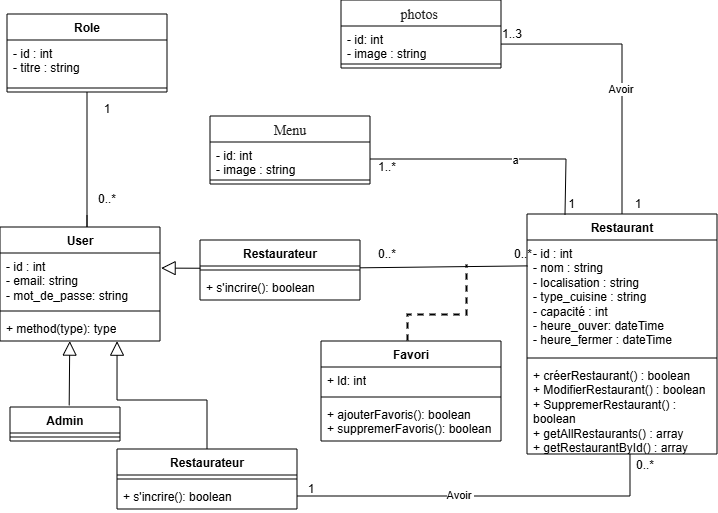

The diagram above was exported from draw.io. Its source (the exported page's mxGraphModel, read from the mxfile embedded in the PNG):
<mxGraphModel dx="674" dy="366" grid="1" gridSize="10" guides="1" tooltips="1" connect="1" arrows="1" fold="1" page="1" pageScale="1" pageWidth="827" pageHeight="1169" math="0" shadow="0">
  <root>
    <mxCell id="0" />
    <mxCell id="1" parent="0" />
    <mxCell id="fsCm28L-7ve5ovTxqwpQ-1" value="Restaurant" style="swimlane;fontStyle=1;align=center;verticalAlign=top;childLayout=stackLayout;horizontal=1;startSize=26;horizontalStack=0;resizeParent=1;resizeParentMax=0;resizeLast=0;collapsible=1;marginBottom=0;whiteSpace=wrap;html=1;" vertex="1" parent="1">
      <mxGeometry x="617" y="334" width="190" height="240" as="geometry" />
    </mxCell>
    <mxCell id="fsCm28L-7ve5ovTxqwpQ-2" value="- id : int&lt;div&gt;&lt;span style=&quot;background-color: transparent; color: light-dark(rgb(0, 0, 0), rgb(255, 255, 255));&quot;&gt;- nom : string&lt;/span&gt;&lt;/div&gt;&lt;div&gt;&lt;span style=&quot;background-color: transparent; color: light-dark(rgb(0, 0, 0), rgb(255, 255, 255));&quot;&gt;- localisation : string&lt;/span&gt;&lt;/div&gt;&lt;div&gt;&lt;span style=&quot;background-color: transparent; color: light-dark(rgb(0, 0, 0), rgb(255, 255, 255));&quot;&gt;- type_cuisine : string&lt;/span&gt;&lt;/div&gt;&lt;div&gt;&lt;span style=&quot;background-color: transparent; color: light-dark(rgb(0, 0, 0), rgb(255, 255, 255));&quot;&gt;- capacité : int&lt;/span&gt;&lt;/div&gt;&lt;div&gt;&lt;span style=&quot;background-color: transparent; color: light-dark(rgb(0, 0, 0), rgb(255, 255, 255));&quot;&gt;- heure_ouver: dateTime&lt;/span&gt;&lt;/div&gt;&lt;div&gt;&lt;span style=&quot;background-color: transparent; color: light-dark(rgb(0, 0, 0), rgb(255, 255, 255));&quot;&gt;- heure_fermer : dateTime&lt;/span&gt;&lt;/div&gt;" style="text;strokeColor=none;fillColor=none;align=left;verticalAlign=top;spacingLeft=4;spacingRight=4;overflow=hidden;rotatable=0;points=[[0,0.5],[1,0.5]];portConstraint=eastwest;whiteSpace=wrap;html=1;" vertex="1" parent="fsCm28L-7ve5ovTxqwpQ-1">
      <mxGeometry y="26" width="190" height="114" as="geometry" />
    </mxCell>
    <mxCell id="fsCm28L-7ve5ovTxqwpQ-3" value="" style="line;strokeWidth=1;fillColor=none;align=left;verticalAlign=middle;spacingTop=-1;spacingLeft=3;spacingRight=3;rotatable=0;labelPosition=right;points=[];portConstraint=eastwest;strokeColor=inherit;" vertex="1" parent="fsCm28L-7ve5ovTxqwpQ-1">
      <mxGeometry y="140" width="190" height="8" as="geometry" />
    </mxCell>
    <mxCell id="fsCm28L-7ve5ovTxqwpQ-4" value="+ créerRestaurant() : boolean&lt;div&gt;+ ModifierRestaurant() : boolean&lt;/div&gt;&lt;div&gt;+ SuppremerRestaurant() : boolean&lt;/div&gt;&lt;div&gt;+ getAllRestaurants() : array&lt;/div&gt;&lt;div&gt;+ getRestaurantById() : array&lt;/div&gt;" style="text;strokeColor=none;fillColor=none;align=left;verticalAlign=top;spacingLeft=4;spacingRight=4;overflow=hidden;rotatable=0;points=[[0,0.5],[1,0.5]];portConstraint=eastwest;whiteSpace=wrap;html=1;" vertex="1" parent="fsCm28L-7ve5ovTxqwpQ-1">
      <mxGeometry y="148" width="190" height="92" as="geometry" />
    </mxCell>
    <mxCell id="fsCm28L-7ve5ovTxqwpQ-5" value="&lt;div style=&quot;text-align: left;&quot;&gt;&lt;span style=&quot;background-color: transparent; color: light-dark(rgb(0, 0, 0), rgb(255, 255, 255));&quot;&gt;Role&lt;/span&gt;&lt;/div&gt;" style="swimlane;fontStyle=1;align=center;verticalAlign=top;childLayout=stackLayout;horizontal=1;startSize=26;horizontalStack=0;resizeParent=1;resizeParentMax=0;resizeLast=0;collapsible=1;marginBottom=0;whiteSpace=wrap;html=1;" vertex="1" parent="1">
      <mxGeometry x="97" y="134" width="160" height="78" as="geometry" />
    </mxCell>
    <mxCell id="fsCm28L-7ve5ovTxqwpQ-6" value="- id : int&lt;div&gt;- titre : string&lt;/div&gt;" style="text;strokeColor=none;fillColor=none;align=left;verticalAlign=top;spacingLeft=4;spacingRight=4;overflow=hidden;rotatable=0;points=[[0,0.5],[1,0.5]];portConstraint=eastwest;whiteSpace=wrap;html=1;" vertex="1" parent="fsCm28L-7ve5ovTxqwpQ-5">
      <mxGeometry y="26" width="160" height="44" as="geometry" />
    </mxCell>
    <mxCell id="fsCm28L-7ve5ovTxqwpQ-7" value="" style="line;strokeWidth=1;fillColor=none;align=left;verticalAlign=middle;spacingTop=-1;spacingLeft=3;spacingRight=3;rotatable=0;labelPosition=right;points=[];portConstraint=eastwest;strokeColor=inherit;" vertex="1" parent="fsCm28L-7ve5ovTxqwpQ-5">
      <mxGeometry y="70" width="160" height="8" as="geometry" />
    </mxCell>
    <mxCell id="fsCm28L-7ve5ovTxqwpQ-13" value="Restaurateur" style="swimlane;fontStyle=1;align=center;verticalAlign=top;childLayout=stackLayout;horizontal=1;startSize=26;horizontalStack=0;resizeParent=1;resizeParentMax=0;resizeLast=0;collapsible=1;marginBottom=0;whiteSpace=wrap;html=1;" vertex="1" parent="1">
      <mxGeometry x="207" y="569" width="180" height="60" as="geometry" />
    </mxCell>
    <mxCell id="fsCm28L-7ve5ovTxqwpQ-15" value="" style="line;strokeWidth=1;fillColor=none;align=left;verticalAlign=middle;spacingTop=-1;spacingLeft=3;spacingRight=3;rotatable=0;labelPosition=right;points=[];portConstraint=eastwest;strokeColor=inherit;" vertex="1" parent="fsCm28L-7ve5ovTxqwpQ-13">
      <mxGeometry y="26" width="180" height="8" as="geometry" />
    </mxCell>
    <mxCell id="fsCm28L-7ve5ovTxqwpQ-16" value="&lt;div&gt;+ s'incrire(&lt;span style=&quot;background-color: transparent; color: light-dark(rgb(0, 0, 0), rgb(255, 255, 255));&quot;&gt;): boolean&lt;/span&gt;&lt;/div&gt;" style="text;strokeColor=none;fillColor=none;align=left;verticalAlign=top;spacingLeft=4;spacingRight=4;overflow=hidden;rotatable=0;points=[[0,0.5],[1,0.5]];portConstraint=eastwest;whiteSpace=wrap;html=1;" vertex="1" parent="fsCm28L-7ve5ovTxqwpQ-13">
      <mxGeometry y="34" width="180" height="26" as="geometry" />
    </mxCell>
    <mxCell id="fsCm28L-7ve5ovTxqwpQ-18" value="Admin" style="swimlane;fontStyle=1;align=center;verticalAlign=top;childLayout=stackLayout;horizontal=1;startSize=26;horizontalStack=0;resizeParent=1;resizeParentMax=0;resizeLast=0;collapsible=1;marginBottom=0;whiteSpace=wrap;html=1;" vertex="1" parent="1">
      <mxGeometry x="100" y="527" width="110" height="34" as="geometry" />
    </mxCell>
    <mxCell id="fsCm28L-7ve5ovTxqwpQ-20" value="" style="line;strokeWidth=1;fillColor=none;align=left;verticalAlign=middle;spacingTop=-1;spacingLeft=3;spacingRight=3;rotatable=0;labelPosition=right;points=[];portConstraint=eastwest;strokeColor=inherit;" vertex="1" parent="fsCm28L-7ve5ovTxqwpQ-18">
      <mxGeometry y="26" width="110" height="8" as="geometry" />
    </mxCell>
    <mxCell id="fsCm28L-7ve5ovTxqwpQ-23" value="" style="edgeStyle=none;html=1;endSize=12;endArrow=block;endFill=0;rounded=0;exitX=0.538;exitY=-0.049;exitDx=0;exitDy=0;entryX=0.436;entryY=1.004;entryDx=0;entryDy=0;entryPerimeter=0;exitPerimeter=0;" edge="1" parent="1" source="fsCm28L-7ve5ovTxqwpQ-18" target="fsCm28L-7ve5ovTxqwpQ-95">
      <mxGeometry width="160" relative="1" as="geometry">
        <mxPoint x="207" y="540" as="sourcePoint" />
        <mxPoint x="140" y="450" as="targetPoint" />
      </mxGeometry>
    </mxCell>
    <mxCell id="fsCm28L-7ve5ovTxqwpQ-24" value="" style="edgeStyle=none;html=1;endSize=12;endArrow=block;endFill=0;rounded=0;exitX=0.5;exitY=0;exitDx=0;exitDy=0;entryX=0.713;entryY=0.977;entryDx=0;entryDy=0;entryPerimeter=0;" edge="1" parent="1" source="fsCm28L-7ve5ovTxqwpQ-13">
      <mxGeometry width="160" relative="1" as="geometry">
        <mxPoint x="295.05" y="562.18" as="sourcePoint" />
        <mxPoint x="207.00000000000006" y="460.99600000000004" as="targetPoint" />
        <Array as="points">
          <mxPoint x="297" y="520" />
          <mxPoint x="207" y="520" />
          <mxPoint x="207.05" y="461.18" />
        </Array>
      </mxGeometry>
    </mxCell>
    <mxCell id="fsCm28L-7ve5ovTxqwpQ-26" value="" style="html=1;verticalAlign=bottom;labelBackgroundColor=none;endArrow=none;endFill=0;endSize=6;align=left;rounded=0;entryX=0.5;entryY=0;entryDx=0;entryDy=0;exitX=0.5;exitY=1;exitDx=0;exitDy=0;" edge="1" parent="1" source="fsCm28L-7ve5ovTxqwpQ-5">
      <mxGeometry x="-1" relative="1" as="geometry">
        <mxPoint x="77" y="264" as="sourcePoint" />
        <mxPoint x="177" y="335" as="targetPoint" />
        <Array as="points">
          <mxPoint x="177" y="330" />
          <mxPoint x="177" y="350" />
        </Array>
      </mxGeometry>
    </mxCell>
    <mxCell id="fsCm28L-7ve5ovTxqwpQ-27" value="1" style="text;html=1;whiteSpace=wrap;strokeColor=none;fillColor=none;align=center;verticalAlign=middle;rounded=0;" vertex="1" parent="1">
      <mxGeometry x="167" y="214" width="60" height="30" as="geometry" />
    </mxCell>
    <mxCell id="fsCm28L-7ve5ovTxqwpQ-28" value="0..*" style="text;html=1;whiteSpace=wrap;strokeColor=none;fillColor=none;align=center;verticalAlign=middle;rounded=0;" vertex="1" parent="1">
      <mxGeometry x="167" y="304" width="60" height="30" as="geometry" />
    </mxCell>
    <mxCell id="fsCm28L-7ve5ovTxqwpQ-42" value="" style="html=1;verticalAlign=bottom;labelBackgroundColor=none;endArrow=none;endFill=0;endSize=6;align=left;rounded=0;entryX=0.003;entryY=0.227;entryDx=0;entryDy=0;exitX=0.999;exitY=0.227;exitDx=0;exitDy=0;entryPerimeter=0;exitPerimeter=0;" edge="1" parent="1" source="fsCm28L-7ve5ovTxqwpQ-99" target="fsCm28L-7ve5ovTxqwpQ-2">
      <mxGeometry x="-1" relative="1" as="geometry">
        <mxPoint x="457" y="386" as="sourcePoint" />
        <mxPoint x="597" y="515" as="targetPoint" />
      </mxGeometry>
    </mxCell>
    <mxCell id="fsCm28L-7ve5ovTxqwpQ-43" value="" style="edgeStyle=none;html=1;endSize=12;endArrow=block;endFill=0;rounded=0;exitX=0.003;exitY=0.279;exitDx=0;exitDy=0;entryX=1.007;entryY=0.28;entryDx=0;entryDy=0;exitPerimeter=0;entryPerimeter=0;" edge="1" parent="1" source="fsCm28L-7ve5ovTxqwpQ-99" target="fsCm28L-7ve5ovTxqwpQ-93">
      <mxGeometry width="160" relative="1" as="geometry">
        <mxPoint x="296.3599999999999" y="392.24" as="sourcePoint" />
        <mxPoint x="252" y="393" as="targetPoint" />
      </mxGeometry>
    </mxCell>
    <mxCell id="fsCm28L-7ve5ovTxqwpQ-45" value="" style="html=1;verticalAlign=bottom;labelBackgroundColor=none;endArrow=none;endFill=0;endSize=6;align=left;rounded=0;entryX=0.542;entryY=1.003;entryDx=0;entryDy=0;exitX=1;exitY=0.5;exitDx=0;exitDy=0;entryPerimeter=0;" edge="1" parent="1" source="fsCm28L-7ve5ovTxqwpQ-16" target="fsCm28L-7ve5ovTxqwpQ-4">
      <mxGeometry x="-1" relative="1" as="geometry">
        <mxPoint x="557" y="384" as="sourcePoint" />
        <mxPoint x="698" y="384" as="targetPoint" />
        <Array as="points">
          <mxPoint x="720" y="616" />
        </Array>
      </mxGeometry>
    </mxCell>
    <mxCell id="fsCm28L-7ve5ovTxqwpQ-56" value="Avoir&amp;nbsp;" style="edgeLabel;html=1;align=center;verticalAlign=middle;resizable=0;points=[];" vertex="1" connectable="0" parent="fsCm28L-7ve5ovTxqwpQ-45">
      <mxGeometry x="-0.139" y="1" relative="1" as="geometry">
        <mxPoint x="1" as="offset" />
      </mxGeometry>
    </mxCell>
    <mxCell id="fsCm28L-7ve5ovTxqwpQ-47" value="" style="edgeStyle=none;html=1;endArrow=none;verticalAlign=bottom;dashed=1;strokeWidth=2;rounded=0;" edge="1" parent="1">
      <mxGeometry width="160" relative="1" as="geometry">
        <mxPoint x="497" y="460" as="sourcePoint" />
        <mxPoint x="556" y="384" as="targetPoint" />
        <Array as="points">
          <mxPoint x="497" y="434" />
          <mxPoint x="556" y="434" />
        </Array>
      </mxGeometry>
    </mxCell>
    <mxCell id="fsCm28L-7ve5ovTxqwpQ-48" value="0..*" style="text;html=1;whiteSpace=wrap;strokeColor=none;fillColor=none;align=center;verticalAlign=middle;rounded=0;" vertex="1" parent="1">
      <mxGeometry x="457" y="364" width="40" height="20" as="geometry" />
    </mxCell>
    <mxCell id="fsCm28L-7ve5ovTxqwpQ-49" value="0..*" style="text;html=1;whiteSpace=wrap;strokeColor=none;fillColor=none;align=center;verticalAlign=middle;rounded=0;" vertex="1" parent="1">
      <mxGeometry x="593" y="364" width="40" height="20" as="geometry" />
    </mxCell>
    <mxCell id="fsCm28L-7ve5ovTxqwpQ-50" value="1" style="text;html=1;whiteSpace=wrap;strokeColor=none;fillColor=none;align=center;verticalAlign=middle;rounded=0;" vertex="1" parent="1">
      <mxGeometry x="371" y="594" width="60" height="30" as="geometry" />
    </mxCell>
    <mxCell id="fsCm28L-7ve5ovTxqwpQ-51" value="0..*" style="text;html=1;whiteSpace=wrap;strokeColor=none;fillColor=none;align=center;verticalAlign=middle;rounded=0;" vertex="1" parent="1">
      <mxGeometry x="720" y="573" width="30" height="24" as="geometry" />
    </mxCell>
    <mxCell id="fsCm28L-7ve5ovTxqwpQ-57" value="Favori" style="swimlane;fontStyle=1;align=center;verticalAlign=top;childLayout=stackLayout;horizontal=1;startSize=26;horizontalStack=0;resizeParent=1;resizeParentMax=0;resizeLast=0;collapsible=1;marginBottom=0;whiteSpace=wrap;html=1;" vertex="1" parent="1">
      <mxGeometry x="411" y="461" width="180" height="100" as="geometry" />
    </mxCell>
    <mxCell id="fsCm28L-7ve5ovTxqwpQ-58" value="+ ld: int" style="text;strokeColor=none;fillColor=none;align=left;verticalAlign=top;spacingLeft=4;spacingRight=4;overflow=hidden;rotatable=0;points=[[0,0.5],[1,0.5]];portConstraint=eastwest;whiteSpace=wrap;html=1;" vertex="1" parent="fsCm28L-7ve5ovTxqwpQ-57">
      <mxGeometry y="26" width="180" height="26" as="geometry" />
    </mxCell>
    <mxCell id="fsCm28L-7ve5ovTxqwpQ-59" value="" style="line;strokeWidth=1;fillColor=none;align=left;verticalAlign=middle;spacingTop=-1;spacingLeft=3;spacingRight=3;rotatable=0;labelPosition=right;points=[];portConstraint=eastwest;strokeColor=inherit;" vertex="1" parent="fsCm28L-7ve5ovTxqwpQ-57">
      <mxGeometry y="52" width="180" height="8" as="geometry" />
    </mxCell>
    <mxCell id="fsCm28L-7ve5ovTxqwpQ-60" value="+ ajouterFavoris(): boolean&lt;div&gt;+ suppremerFavoris(): boolean&lt;/div&gt;" style="text;strokeColor=none;fillColor=none;align=left;verticalAlign=top;spacingLeft=4;spacingRight=4;overflow=hidden;rotatable=0;points=[[0,0.5],[1,0.5]];portConstraint=eastwest;whiteSpace=wrap;html=1;" vertex="1" parent="fsCm28L-7ve5ovTxqwpQ-57">
      <mxGeometry y="60" width="180" height="40" as="geometry" />
    </mxCell>
    <mxCell id="fsCm28L-7ve5ovTxqwpQ-61" value="&lt;span style=&quot;color: rgba(0, 0, 0, 0.88); font-family: &amp;quot;Nunito Sans&amp;quot;, &amp;quot;sans-serif&amp;quot;; font-size: 14px; font-weight: 400; text-align: start; background-color: rgb(255, 255, 255);&quot;&gt;photos&amp;nbsp;&lt;/span&gt;" style="swimlane;fontStyle=1;align=center;verticalAlign=top;childLayout=stackLayout;horizontal=1;startSize=26;horizontalStack=0;resizeParent=1;resizeParentMax=0;resizeLast=0;collapsible=1;marginBottom=0;whiteSpace=wrap;html=1;" vertex="1" parent="1">
      <mxGeometry x="431" y="120" width="160" height="68" as="geometry" />
    </mxCell>
    <mxCell id="fsCm28L-7ve5ovTxqwpQ-62" value="- id: int&lt;div&gt;- image : string&lt;/div&gt;" style="text;strokeColor=none;fillColor=none;align=left;verticalAlign=top;spacingLeft=4;spacingRight=4;overflow=hidden;rotatable=0;points=[[0,0.5],[1,0.5]];portConstraint=eastwest;whiteSpace=wrap;html=1;" vertex="1" parent="fsCm28L-7ve5ovTxqwpQ-61">
      <mxGeometry y="26" width="160" height="34" as="geometry" />
    </mxCell>
    <mxCell id="fsCm28L-7ve5ovTxqwpQ-63" value="" style="line;strokeWidth=1;fillColor=none;align=left;verticalAlign=middle;spacingTop=-1;spacingLeft=3;spacingRight=3;rotatable=0;labelPosition=right;points=[];portConstraint=eastwest;strokeColor=inherit;" vertex="1" parent="fsCm28L-7ve5ovTxqwpQ-61">
      <mxGeometry y="60" width="160" height="8" as="geometry" />
    </mxCell>
    <mxCell id="fsCm28L-7ve5ovTxqwpQ-66" value="" style="html=1;verticalAlign=bottom;labelBackgroundColor=none;endArrow=none;endFill=0;endSize=6;align=left;rounded=0;entryX=0.145;entryY=1.003;entryDx=0;entryDy=0;exitX=0.5;exitY=0;exitDx=0;exitDy=0;entryPerimeter=0;" edge="1" parent="1" source="fsCm28L-7ve5ovTxqwpQ-1" target="fsCm28L-7ve5ovTxqwpQ-69">
      <mxGeometry x="-1" relative="1" as="geometry">
        <mxPoint x="677" y="230" as="sourcePoint" />
        <mxPoint x="1074" y="184" as="targetPoint" />
        <Array as="points">
          <mxPoint x="712" y="164" />
        </Array>
      </mxGeometry>
    </mxCell>
    <mxCell id="fsCm28L-7ve5ovTxqwpQ-67" value="Avoir&amp;nbsp;" style="edgeLabel;html=1;align=center;verticalAlign=middle;resizable=0;points=[];" vertex="1" connectable="0" parent="fsCm28L-7ve5ovTxqwpQ-66">
      <mxGeometry x="-0.139" y="1" relative="1" as="geometry">
        <mxPoint x="1" as="offset" />
      </mxGeometry>
    </mxCell>
    <mxCell id="fsCm28L-7ve5ovTxqwpQ-68" value="1" style="text;html=1;whiteSpace=wrap;strokeColor=none;fillColor=none;align=center;verticalAlign=middle;rounded=0;" vertex="1" parent="1">
      <mxGeometry x="698" y="309" width="60" height="30" as="geometry" />
    </mxCell>
    <mxCell id="fsCm28L-7ve5ovTxqwpQ-69" value="1..3" style="text;html=1;whiteSpace=wrap;strokeColor=none;fillColor=none;align=center;verticalAlign=middle;rounded=0;" vertex="1" parent="1">
      <mxGeometry x="587" y="144" width="30" height="20" as="geometry" />
    </mxCell>
    <mxCell id="fsCm28L-7ve5ovTxqwpQ-79" value="1" style="text;html=1;whiteSpace=wrap;strokeColor=none;fillColor=none;align=center;verticalAlign=middle;rounded=0;" vertex="1" parent="1">
      <mxGeometry x="650" y="319" width="23" height="10" as="geometry" />
    </mxCell>
    <mxCell id="fsCm28L-7ve5ovTxqwpQ-80" value="1..*" style="text;html=1;whiteSpace=wrap;strokeColor=none;fillColor=none;align=center;verticalAlign=middle;rounded=0;" vertex="1" parent="1">
      <mxGeometry x="467" y="280" width="20" height="13" as="geometry" />
    </mxCell>
    <mxCell id="fsCm28L-7ve5ovTxqwpQ-81" value="&lt;span style=&quot;color: rgba(0, 0, 0, 0.88); font-family: &amp;quot;Nunito Sans&amp;quot;, &amp;quot;sans-serif&amp;quot;; font-size: 14px; font-weight: 400; text-align: start; background-color: rgb(255, 255, 255);&quot;&gt;Menu&lt;/span&gt;" style="swimlane;fontStyle=1;align=center;verticalAlign=top;childLayout=stackLayout;horizontal=1;startSize=26;horizontalStack=0;resizeParent=1;resizeParentMax=0;resizeLast=0;collapsible=1;marginBottom=0;whiteSpace=wrap;html=1;" vertex="1" parent="1">
      <mxGeometry x="300" y="236" width="160" height="68" as="geometry" />
    </mxCell>
    <mxCell id="fsCm28L-7ve5ovTxqwpQ-82" value="- id: int&lt;div&gt;- image : string&lt;/div&gt;" style="text;strokeColor=none;fillColor=none;align=left;verticalAlign=top;spacingLeft=4;spacingRight=4;overflow=hidden;rotatable=0;points=[[0,0.5],[1,0.5]];portConstraint=eastwest;whiteSpace=wrap;html=1;" vertex="1" parent="fsCm28L-7ve5ovTxqwpQ-81">
      <mxGeometry y="26" width="160" height="34" as="geometry" />
    </mxCell>
    <mxCell id="fsCm28L-7ve5ovTxqwpQ-83" value="" style="line;strokeWidth=1;fillColor=none;align=left;verticalAlign=middle;spacingTop=-1;spacingLeft=3;spacingRight=3;rotatable=0;labelPosition=right;points=[];portConstraint=eastwest;strokeColor=inherit;" vertex="1" parent="fsCm28L-7ve5ovTxqwpQ-81">
      <mxGeometry y="60" width="160" height="8" as="geometry" />
    </mxCell>
    <mxCell id="fsCm28L-7ve5ovTxqwpQ-92" value="User" style="swimlane;fontStyle=1;align=center;verticalAlign=top;childLayout=stackLayout;horizontal=1;startSize=26;horizontalStack=0;resizeParent=1;resizeParentMax=0;resizeLast=0;collapsible=1;marginBottom=0;whiteSpace=wrap;html=1;" vertex="1" parent="1">
      <mxGeometry x="90" y="347" width="160" height="114" as="geometry" />
    </mxCell>
    <mxCell id="fsCm28L-7ve5ovTxqwpQ-93" value="- id : int&lt;div&gt;&lt;span style=&quot;background-color: transparent; color: light-dark(rgb(0, 0, 0), rgb(255, 255, 255));&quot;&gt;- email: string&lt;/span&gt;&lt;/div&gt;&lt;div&gt;- mot_de_passe: string&lt;/div&gt;&lt;div&gt;&lt;br&gt;&lt;/div&gt;" style="text;strokeColor=none;fillColor=none;align=left;verticalAlign=top;spacingLeft=4;spacingRight=4;overflow=hidden;rotatable=0;points=[[0,0.5],[1,0.5]];portConstraint=eastwest;whiteSpace=wrap;html=1;" vertex="1" parent="fsCm28L-7ve5ovTxqwpQ-92">
      <mxGeometry y="26" width="160" height="54" as="geometry" />
    </mxCell>
    <mxCell id="fsCm28L-7ve5ovTxqwpQ-94" value="" style="line;strokeWidth=1;fillColor=none;align=left;verticalAlign=middle;spacingTop=-1;spacingLeft=3;spacingRight=3;rotatable=0;labelPosition=right;points=[];portConstraint=eastwest;strokeColor=inherit;" vertex="1" parent="fsCm28L-7ve5ovTxqwpQ-92">
      <mxGeometry y="80" width="160" height="8" as="geometry" />
    </mxCell>
    <mxCell id="fsCm28L-7ve5ovTxqwpQ-95" value="+ method(type): type" style="text;strokeColor=none;fillColor=none;align=left;verticalAlign=top;spacingLeft=4;spacingRight=4;overflow=hidden;rotatable=0;points=[[0,0.5],[1,0.5]];portConstraint=eastwest;whiteSpace=wrap;html=1;" vertex="1" parent="fsCm28L-7ve5ovTxqwpQ-92">
      <mxGeometry y="88" width="160" height="26" as="geometry" />
    </mxCell>
    <mxCell id="fsCm28L-7ve5ovTxqwpQ-96" value="" style="html=1;verticalAlign=bottom;labelBackgroundColor=none;endArrow=none;endFill=0;endSize=6;align=left;rounded=0;entryX=1;entryY=0.5;entryDx=0;entryDy=0;exitX=0.2;exitY=0.002;exitDx=0;exitDy=0;exitPerimeter=0;" edge="1" parent="1" source="fsCm28L-7ve5ovTxqwpQ-1" target="fsCm28L-7ve5ovTxqwpQ-82">
      <mxGeometry x="-1" relative="1" as="geometry">
        <mxPoint x="593" y="430" as="sourcePoint" />
        <mxPoint x="472" y="260" as="targetPoint" />
        <Array as="points">
          <mxPoint x="656" y="279" />
        </Array>
      </mxGeometry>
    </mxCell>
    <mxCell id="fsCm28L-7ve5ovTxqwpQ-97" value="a" style="edgeLabel;html=1;align=center;verticalAlign=middle;resizable=0;points=[];" vertex="1" connectable="0" parent="fsCm28L-7ve5ovTxqwpQ-96">
      <mxGeometry x="-0.139" y="1" relative="1" as="geometry">
        <mxPoint x="1" as="offset" />
      </mxGeometry>
    </mxCell>
    <mxCell id="fsCm28L-7ve5ovTxqwpQ-98" value="Restaurateur" style="swimlane;fontStyle=1;align=center;verticalAlign=top;childLayout=stackLayout;horizontal=1;startSize=26;horizontalStack=0;resizeParent=1;resizeParentMax=0;resizeLast=0;collapsible=1;marginBottom=0;whiteSpace=wrap;html=1;" vertex="1" parent="1">
      <mxGeometry x="290" y="360" width="160" height="60" as="geometry" />
    </mxCell>
    <mxCell id="fsCm28L-7ve5ovTxqwpQ-99" value="" style="line;strokeWidth=1;fillColor=none;align=left;verticalAlign=middle;spacingTop=-1;spacingLeft=3;spacingRight=3;rotatable=0;labelPosition=right;points=[];portConstraint=eastwest;strokeColor=inherit;" vertex="1" parent="fsCm28L-7ve5ovTxqwpQ-98">
      <mxGeometry y="26" width="160" height="8" as="geometry" />
    </mxCell>
    <mxCell id="fsCm28L-7ve5ovTxqwpQ-100" value="&lt;div&gt;+ s'incrire(&lt;span style=&quot;background-color: transparent; color: light-dark(rgb(0, 0, 0), rgb(255, 255, 255));&quot;&gt;): boolean&lt;/span&gt;&lt;/div&gt;" style="text;strokeColor=none;fillColor=none;align=left;verticalAlign=top;spacingLeft=4;spacingRight=4;overflow=hidden;rotatable=0;points=[[0,0.5],[1,0.5]];portConstraint=eastwest;whiteSpace=wrap;html=1;" vertex="1" parent="fsCm28L-7ve5ovTxqwpQ-98">
      <mxGeometry y="34" width="160" height="26" as="geometry" />
    </mxCell>
  </root>
</mxGraphModel>